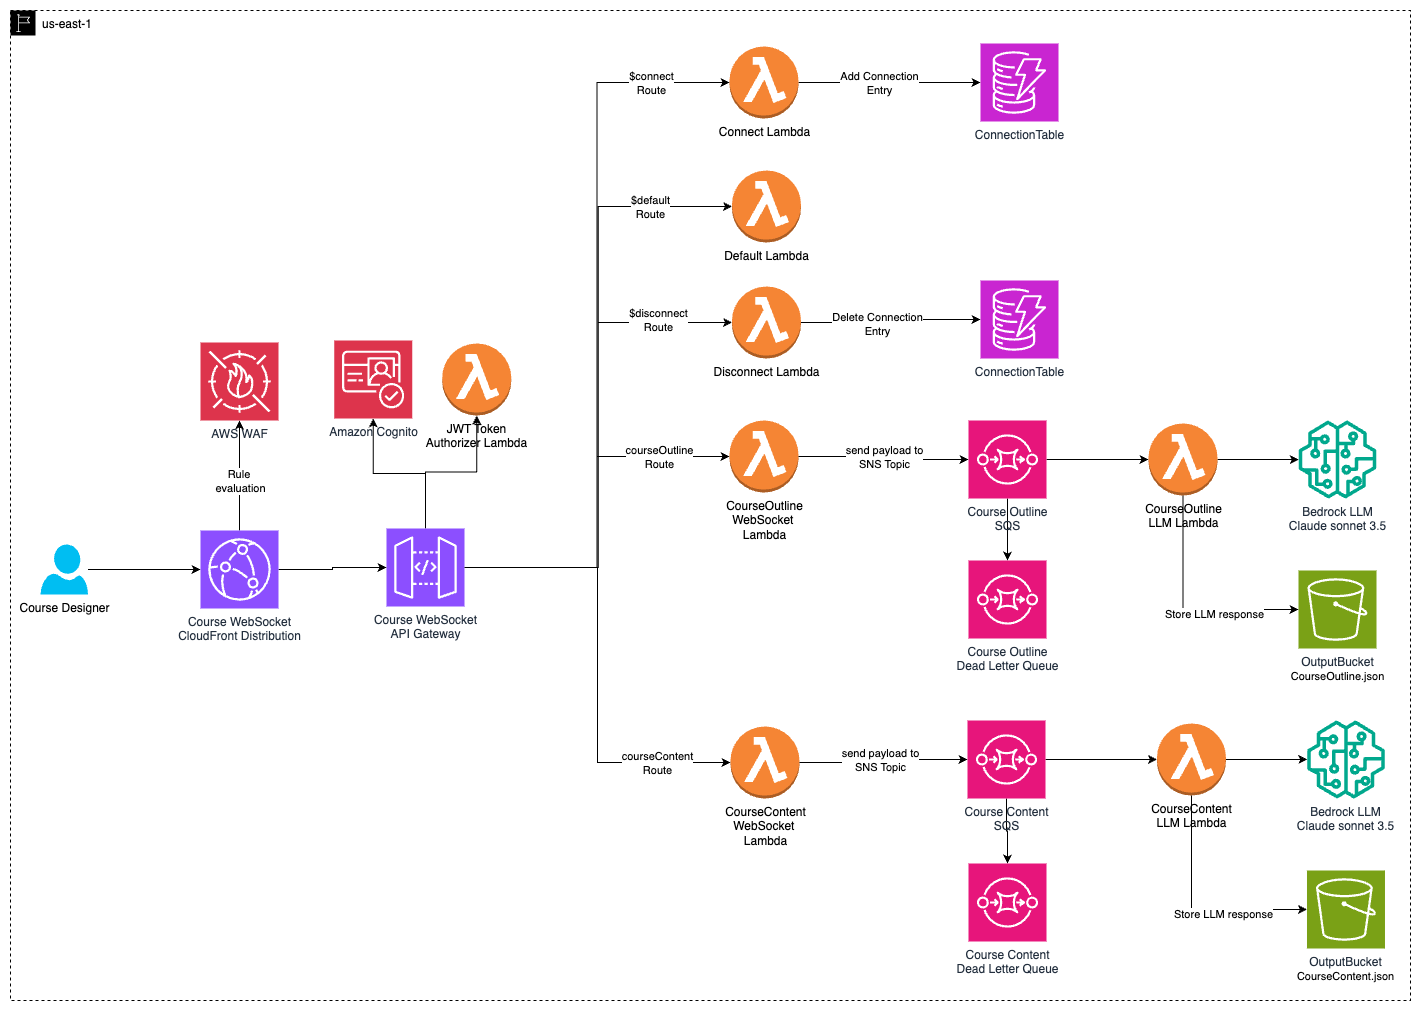

The diagram above was exported from draw.io. Its source (the exported page's mxGraphModel, read from the mxfile embedded in the PNG):
<mxGraphModel dx="3781" dy="2436" grid="1" gridSize="10" guides="1" tooltips="1" connect="1" arrows="1" fold="1" page="1" pageScale="1" pageWidth="827" pageHeight="1169" math="0" shadow="0">
  <root>
    <mxCell id="0" />
    <mxCell id="1" parent="0" />
    <mxCell id="2" value="us-east-1" style="points=[[0,0],[0.25,0],[0.5,0],[0.75,0],[1,0],[1,0.25],[1,0.5],[1,0.75],[1,1],[0.75,1],[0.5,1],[0.25,1],[0,1],[0,0.75],[0,0.5],[0,0.25]];outlineConnect=0;html=1;whiteSpace=wrap;fontSize=12;fontStyle=0;container=0;pointerEvents=0;collapsible=0;recursiveResize=0;shape=mxgraph.aws4.group;grIcon=mxgraph.aws4.group_region;verticalAlign=top;align=left;spacingLeft=30;dashed=1;movable=1;resizable=1;rotatable=1;deletable=1;editable=1;locked=0;connectable=1;" vertex="1" parent="1">
      <mxGeometry x="-130" y="-1090" width="1400" height="990" as="geometry" />
    </mxCell>
    <mxCell id="3" value="Bedrock LLM&lt;br&gt;Claude sonnet 3.5" style="sketch=0;outlineConnect=0;fontColor=#232F3E;gradientColor=none;fillColor=#01A88D;strokeColor=none;dashed=0;verticalLabelPosition=bottom;verticalAlign=top;align=center;html=1;fontSize=12;fontStyle=0;aspect=fixed;pointerEvents=1;shape=mxgraph.aws4.sagemaker_model;" vertex="1" parent="1">
      <mxGeometry x="1158" y="-680" width="78" height="78" as="geometry" />
    </mxCell>
    <mxCell id="4" value="" style="edgeStyle=orthogonalEdgeStyle;rounded=0;orthogonalLoop=1;jettySize=auto;html=1;" edge="1" source="6" target="7" parent="1">
      <mxGeometry relative="1" as="geometry" />
    </mxCell>
    <mxCell id="5" style="edgeStyle=orthogonalEdgeStyle;rounded=0;orthogonalLoop=1;jettySize=auto;html=1;" edge="1" source="6" target="8" parent="1">
      <mxGeometry relative="1" as="geometry" />
    </mxCell>
    <mxCell id="6" value="Course&amp;nbsp;&lt;span style=&quot;background-color: initial;&quot;&gt;WebSocket&lt;br&gt;API Gateway&lt;/span&gt;" style="sketch=0;points=[[0,0,0],[0.25,0,0],[0.5,0,0],[0.75,0,0],[1,0,0],[0,1,0],[0.25,1,0],[0.5,1,0],[0.75,1,0],[1,1,0],[0,0.25,0],[0,0.5,0],[0,0.75,0],[1,0.25,0],[1,0.5,0],[1,0.75,0]];outlineConnect=0;fontColor=#232F3E;fillColor=#8C4FFF;strokeColor=#ffffff;dashed=0;verticalLabelPosition=bottom;verticalAlign=top;align=center;html=1;fontSize=12;fontStyle=0;aspect=fixed;shape=mxgraph.aws4.resourceIcon;resIcon=mxgraph.aws4.api_gateway;" vertex="1" parent="1">
      <mxGeometry x="246" y="-572" width="78" height="78" as="geometry" />
    </mxCell>
    <mxCell id="7" value="Amazon Cognito" style="sketch=0;points=[[0,0,0],[0.25,0,0],[0.5,0,0],[0.75,0,0],[1,0,0],[0,1,0],[0.25,1,0],[0.5,1,0],[0.75,1,0],[1,1,0],[0,0.25,0],[0,0.5,0],[0,0.75,0],[1,0.25,0],[1,0.5,0],[1,0.75,0]];outlineConnect=0;fontColor=#232F3E;fillColor=#DD344C;strokeColor=#ffffff;dashed=0;verticalLabelPosition=bottom;verticalAlign=top;align=center;html=1;fontSize=12;fontStyle=0;aspect=fixed;shape=mxgraph.aws4.resourceIcon;resIcon=mxgraph.aws4.cognito;" vertex="1" parent="1">
      <mxGeometry x="193.75" y="-760" width="78" height="78" as="geometry" />
    </mxCell>
    <mxCell id="8" value="&lt;div&gt;JWT Token&lt;br&gt;Authorizer Lambda&lt;/div&gt;" style="outlineConnect=0;dashed=0;verticalLabelPosition=bottom;verticalAlign=top;align=center;html=1;shape=mxgraph.aws3.lambda_function;fillColor=#F58534;gradientColor=none;" vertex="1" parent="1">
      <mxGeometry x="301.75" y="-757" width="69" height="72" as="geometry" />
    </mxCell>
    <mxCell id="9" value="" style="edgeStyle=orthogonalEdgeStyle;rounded=0;orthogonalLoop=1;jettySize=auto;html=1;" edge="1" source="11" target="12" parent="1">
      <mxGeometry relative="1" as="geometry" />
    </mxCell>
    <mxCell id="10" value="Add Connection&lt;div&gt;Entry&lt;/div&gt;" style="edgeLabel;html=1;align=center;verticalAlign=middle;resizable=0;points=[];" vertex="1" connectable="0" parent="9">
      <mxGeometry x="-0.1214" relative="1" as="geometry">
        <mxPoint as="offset" />
      </mxGeometry>
    </mxCell>
    <mxCell id="11" value="Connect Lambda" style="outlineConnect=0;dashed=0;verticalLabelPosition=bottom;verticalAlign=top;align=center;html=1;shape=mxgraph.aws3.lambda_function;fillColor=#F58534;gradientColor=none;" vertex="1" parent="1">
      <mxGeometry x="589" y="-1054" width="69" height="72" as="geometry" />
    </mxCell>
    <mxCell id="12" value="ConnectionTable" style="sketch=0;points=[[0,0,0],[0.25,0,0],[0.5,0,0],[0.75,0,0],[1,0,0],[0,1,0],[0.25,1,0],[0.5,1,0],[0.75,1,0],[1,1,0],[0,0.25,0],[0,0.5,0],[0,0.75,0],[1,0.25,0],[1,0.5,0],[1,0.75,0]];outlineConnect=0;fontColor=#232F3E;fillColor=#C925D1;strokeColor=#ffffff;dashed=0;verticalLabelPosition=bottom;verticalAlign=top;align=center;html=1;fontSize=12;fontStyle=0;aspect=fixed;shape=mxgraph.aws4.resourceIcon;resIcon=mxgraph.aws4.dynamodb;" vertex="1" parent="1">
      <mxGeometry x="840" y="-1057" width="78" height="78" as="geometry" />
    </mxCell>
    <mxCell id="13" style="edgeStyle=orthogonalEdgeStyle;rounded=0;orthogonalLoop=1;jettySize=auto;html=1;entryX=0;entryY=0.5;entryDx=0;entryDy=0;entryPerimeter=0;" edge="1" source="6" target="11" parent="1">
      <mxGeometry relative="1" as="geometry" />
    </mxCell>
    <mxCell id="14" value="$connect&lt;div&gt;Route&lt;/div&gt;" style="edgeLabel;html=1;align=center;verticalAlign=middle;resizable=0;points=[];" vertex="1" connectable="0" parent="13">
      <mxGeometry x="0.6088" y="2" relative="1" as="geometry">
        <mxPoint x="56" y="-14" as="offset" />
      </mxGeometry>
    </mxCell>
    <mxCell id="15" value="Default Lambda" style="outlineConnect=0;dashed=0;verticalLabelPosition=bottom;verticalAlign=top;align=center;html=1;shape=mxgraph.aws3.lambda_function;fillColor=#F58534;gradientColor=none;" vertex="1" parent="1">
      <mxGeometry x="591.5" y="-930" width="69" height="72" as="geometry" />
    </mxCell>
    <mxCell id="16" style="edgeStyle=orthogonalEdgeStyle;rounded=0;orthogonalLoop=1;jettySize=auto;html=1;entryX=0;entryY=0.5;entryDx=0;entryDy=0;entryPerimeter=0;" edge="1" source="6" target="15" parent="1">
      <mxGeometry relative="1" as="geometry" />
    </mxCell>
    <mxCell id="17" value="$default&lt;div&gt;Route&lt;/div&gt;" style="edgeLabel;html=1;align=center;verticalAlign=middle;resizable=0;points=[];" vertex="1" connectable="0" parent="16">
      <mxGeometry x="0.4685" y="1" relative="1" as="geometry">
        <mxPoint x="53" y="-33" as="offset" />
      </mxGeometry>
    </mxCell>
    <mxCell id="18" value="" style="edgeStyle=orthogonalEdgeStyle;rounded=0;orthogonalLoop=1;jettySize=auto;html=1;" edge="1" source="20" target="21" parent="1">
      <mxGeometry relative="1" as="geometry" />
    </mxCell>
    <mxCell id="19" value="Delete Connection&lt;div&gt;Entry&lt;/div&gt;" style="edgeLabel;html=1;align=center;verticalAlign=middle;resizable=0;points=[];" vertex="1" connectable="0" parent="18">
      <mxGeometry x="-0.1648" y="-1" relative="1" as="geometry">
        <mxPoint as="offset" />
      </mxGeometry>
    </mxCell>
    <mxCell id="20" value="Disconnect Lambda" style="outlineConnect=0;dashed=0;verticalLabelPosition=bottom;verticalAlign=top;align=center;html=1;shape=mxgraph.aws3.lambda_function;fillColor=#F58534;gradientColor=none;" vertex="1" parent="1">
      <mxGeometry x="591.5" y="-814" width="69" height="72" as="geometry" />
    </mxCell>
    <mxCell id="21" value="ConnectionTable" style="sketch=0;points=[[0,0,0],[0.25,0,0],[0.5,0,0],[0.75,0,0],[1,0,0],[0,1,0],[0.25,1,0],[0.5,1,0],[0.75,1,0],[1,1,0],[0,0.25,0],[0,0.5,0],[0,0.75,0],[1,0.25,0],[1,0.5,0],[1,0.75,0]];outlineConnect=0;fontColor=#232F3E;fillColor=#C925D1;strokeColor=#ffffff;dashed=0;verticalLabelPosition=bottom;verticalAlign=top;align=center;html=1;fontSize=12;fontStyle=0;aspect=fixed;shape=mxgraph.aws4.resourceIcon;resIcon=mxgraph.aws4.dynamodb;" vertex="1" parent="1">
      <mxGeometry x="840" y="-820" width="78" height="78" as="geometry" />
    </mxCell>
    <mxCell id="22" style="edgeStyle=orthogonalEdgeStyle;rounded=0;orthogonalLoop=1;jettySize=auto;html=1;entryX=0;entryY=0.5;entryDx=0;entryDy=0;entryPerimeter=0;" edge="1" source="6" target="50" parent="1">
      <mxGeometry relative="1" as="geometry" />
    </mxCell>
    <mxCell id="23" value="courseOutline&lt;div&gt;Route&lt;/div&gt;" style="edgeLabel;html=1;align=center;verticalAlign=middle;resizable=0;points=[];" vertex="1" connectable="0" parent="22">
      <mxGeometry x="0.6916" y="-1" relative="1" as="geometry">
        <mxPoint x="-13" y="-1" as="offset" />
      </mxGeometry>
    </mxCell>
    <mxCell id="24" value="" style="edgeStyle=orthogonalEdgeStyle;rounded=0;orthogonalLoop=1;jettySize=auto;html=1;exitX=1;exitY=0.5;exitDx=0;exitDy=0;exitPerimeter=0;" edge="1" source="55" target="26" parent="1">
      <mxGeometry relative="1" as="geometry">
        <mxPoint x="908" y="-641" as="sourcePoint" />
      </mxGeometry>
    </mxCell>
    <mxCell id="25" value="" style="edgeStyle=orthogonalEdgeStyle;rounded=0;orthogonalLoop=1;jettySize=auto;html=1;" edge="1" source="26" target="3" parent="1">
      <mxGeometry relative="1" as="geometry" />
    </mxCell>
    <mxCell id="26" value="CourseOutline&lt;div&gt;&lt;/div&gt;&lt;div&gt;LLM Lambda&lt;/div&gt;" style="outlineConnect=0;dashed=0;verticalLabelPosition=bottom;verticalAlign=top;align=center;html=1;shape=mxgraph.aws3.lambda_function;fillColor=#F58534;gradientColor=none;" vertex="1" parent="1">
      <mxGeometry x="1008" y="-677" width="69" height="72" as="geometry" />
    </mxCell>
    <mxCell id="27" value="OutputBucket&lt;br&gt;&lt;span style=&quot;color: rgb(0, 0, 0); font-size: 11px; background-color: rgb(255, 255, 255);&quot;&gt;CourseOutline.json&lt;/span&gt;" style="sketch=0;points=[[0,0,0],[0.25,0,0],[0.5,0,0],[0.75,0,0],[1,0,0],[0,1,0],[0.25,1,0],[0.5,1,0],[0.75,1,0],[1,1,0],[0,0.25,0],[0,0.5,0],[0,0.75,0],[1,0.25,0],[1,0.5,0],[1,0.75,0]];outlineConnect=0;fontColor=#232F3E;fillColor=#7AA116;strokeColor=#ffffff;dashed=0;verticalLabelPosition=bottom;verticalAlign=top;align=center;html=1;fontSize=12;fontStyle=0;aspect=fixed;shape=mxgraph.aws4.resourceIcon;resIcon=mxgraph.aws4.s3;" vertex="1" parent="1">
      <mxGeometry x="1158" y="-530" width="78" height="78" as="geometry" />
    </mxCell>
    <mxCell id="28" style="edgeStyle=orthogonalEdgeStyle;rounded=0;orthogonalLoop=1;jettySize=auto;html=1;entryX=0;entryY=0.5;entryDx=0;entryDy=0;entryPerimeter=0;" edge="1" source="26" target="27" parent="1">
      <mxGeometry relative="1" as="geometry">
        <Array as="points">
          <mxPoint x="1043" y="-490" />
          <mxPoint x="1118" y="-490" />
          <mxPoint x="1118" y="-491" />
        </Array>
      </mxGeometry>
    </mxCell>
    <mxCell id="29" value="Store LLM response" style="edgeLabel;html=1;align=center;verticalAlign=middle;resizable=0;points=[];" vertex="1" connectable="0" parent="28">
      <mxGeometry x="0.2627" y="-3" relative="1" as="geometry">
        <mxPoint as="offset" />
      </mxGeometry>
    </mxCell>
    <mxCell id="30" value="Bedrock LLM&lt;br&gt;Claude sonnet 3.5" style="sketch=0;outlineConnect=0;fontColor=#232F3E;gradientColor=none;fillColor=#01A88D;strokeColor=none;dashed=0;verticalLabelPosition=bottom;verticalAlign=top;align=center;html=1;fontSize=12;fontStyle=0;aspect=fixed;pointerEvents=1;shape=mxgraph.aws4.sagemaker_model;" vertex="1" parent="1">
      <mxGeometry x="1166.49" y="-380" width="78" height="78" as="geometry" />
    </mxCell>
    <mxCell id="31" value="" style="edgeStyle=orthogonalEdgeStyle;rounded=0;orthogonalLoop=1;jettySize=auto;html=1;" edge="1" source="58" target="33" parent="1">
      <mxGeometry relative="1" as="geometry">
        <mxPoint x="930" y="-341" as="sourcePoint" />
      </mxGeometry>
    </mxCell>
    <mxCell id="32" value="" style="edgeStyle=orthogonalEdgeStyle;rounded=0;orthogonalLoop=1;jettySize=auto;html=1;" edge="1" source="33" target="30" parent="1">
      <mxGeometry relative="1" as="geometry" />
    </mxCell>
    <mxCell id="33" value="CourseContent&lt;div&gt;&lt;/div&gt;&lt;div&gt;LLM Lambda&lt;/div&gt;" style="outlineConnect=0;dashed=0;verticalLabelPosition=bottom;verticalAlign=top;align=center;html=1;shape=mxgraph.aws3.lambda_function;fillColor=#F58534;gradientColor=none;" vertex="1" parent="1">
      <mxGeometry x="1016.49" y="-377" width="69" height="72" as="geometry" />
    </mxCell>
    <mxCell id="34" value="OutputBucket&lt;br&gt;&lt;span style=&quot;color: rgb(0, 0, 0); font-size: 11px; background-color: rgb(255, 255, 255);&quot;&gt;CourseContent.json&lt;/span&gt;" style="sketch=0;points=[[0,0,0],[0.25,0,0],[0.5,0,0],[0.75,0,0],[1,0,0],[0,1,0],[0.25,1,0],[0.5,1,0],[0.75,1,0],[1,1,0],[0,0.25,0],[0,0.5,0],[0,0.75,0],[1,0.25,0],[1,0.5,0],[1,0.75,0]];outlineConnect=0;fontColor=#232F3E;fillColor=#7AA116;strokeColor=#ffffff;dashed=0;verticalLabelPosition=bottom;verticalAlign=top;align=center;html=1;fontSize=12;fontStyle=0;aspect=fixed;shape=mxgraph.aws4.resourceIcon;resIcon=mxgraph.aws4.s3;" vertex="1" parent="1">
      <mxGeometry x="1166.49" y="-230" width="78" height="78" as="geometry" />
    </mxCell>
    <mxCell id="35" style="edgeStyle=orthogonalEdgeStyle;rounded=0;orthogonalLoop=1;jettySize=auto;html=1;entryX=0;entryY=0.5;entryDx=0;entryDy=0;entryPerimeter=0;" edge="1" source="33" target="34" parent="1">
      <mxGeometry relative="1" as="geometry">
        <Array as="points">
          <mxPoint x="1051.49" y="-190" />
          <mxPoint x="1126.49" y="-190" />
          <mxPoint x="1126.49" y="-191" />
        </Array>
      </mxGeometry>
    </mxCell>
    <mxCell id="36" value="Store LLM response" style="edgeLabel;html=1;align=center;verticalAlign=middle;resizable=0;points=[];" vertex="1" connectable="0" parent="35">
      <mxGeometry x="0.2627" y="-3" relative="1" as="geometry">
        <mxPoint as="offset" />
      </mxGeometry>
    </mxCell>
    <mxCell id="37" style="edgeStyle=orthogonalEdgeStyle;rounded=0;orthogonalLoop=1;jettySize=auto;html=1;entryX=0;entryY=0.5;entryDx=0;entryDy=0;entryPerimeter=0;" edge="1" source="6" target="47" parent="1">
      <mxGeometry relative="1" as="geometry" />
    </mxCell>
    <mxCell id="38" value="courseContent&lt;div&gt;Route&lt;/div&gt;" style="edgeLabel;html=1;align=center;verticalAlign=middle;resizable=0;points=[];" vertex="1" connectable="0" parent="37">
      <mxGeometry x="0.8091" relative="1" as="geometry">
        <mxPoint x="-30" as="offset" />
      </mxGeometry>
    </mxCell>
    <mxCell id="39" style="edgeStyle=orthogonalEdgeStyle;rounded=0;orthogonalLoop=1;jettySize=auto;html=1;entryX=0;entryY=0.5;entryDx=0;entryDy=0;entryPerimeter=0;" edge="1" source="6" target="20" parent="1">
      <mxGeometry relative="1" as="geometry" />
    </mxCell>
    <mxCell id="40" value="$disconnect&lt;div&gt;Route&lt;/div&gt;" style="edgeLabel;html=1;align=center;verticalAlign=middle;resizable=0;points=[];" vertex="1" connectable="0" parent="39">
      <mxGeometry x="0.708" y="3" relative="1" as="geometry">
        <mxPoint as="offset" />
      </mxGeometry>
    </mxCell>
    <mxCell id="41" value="" style="edgeStyle=orthogonalEdgeStyle;rounded=0;orthogonalLoop=1;jettySize=auto;html=1;" edge="1" source="46" target="6" parent="1">
      <mxGeometry relative="1" as="geometry" />
    </mxCell>
    <mxCell id="42" value="" style="edgeStyle=orthogonalEdgeStyle;rounded=0;orthogonalLoop=1;jettySize=auto;html=1;" edge="1" source="43" target="46" parent="1">
      <mxGeometry relative="1" as="geometry" />
    </mxCell>
    <mxCell id="43" value="Course Designer" style="verticalLabelPosition=bottom;html=1;verticalAlign=top;align=center;strokeColor=none;fillColor=#00BEF2;shape=mxgraph.azure.user;" vertex="1" parent="1">
      <mxGeometry x="-100" y="-556" width="47.5" height="50" as="geometry" />
    </mxCell>
    <mxCell id="44" value="" style="edgeStyle=orthogonalEdgeStyle;rounded=0;orthogonalLoop=1;jettySize=auto;html=1;" edge="1" source="46" target="53" parent="1">
      <mxGeometry relative="1" as="geometry" />
    </mxCell>
    <mxCell id="45" value="Rule&amp;nbsp;&lt;div&gt;evaluation&lt;/div&gt;" style="edgeLabel;html=1;align=center;verticalAlign=middle;resizable=0;points=[];" vertex="1" connectable="0" parent="44">
      <mxGeometry x="0.1273" y="-1" relative="1" as="geometry">
        <mxPoint x="-1" y="12" as="offset" />
      </mxGeometry>
    </mxCell>
    <mxCell id="46" value="Course WebSocket&lt;br&gt;CloudFront Distribution" style="sketch=0;points=[[0,0,0],[0.25,0,0],[0.5,0,0],[0.75,0,0],[1,0,0],[0,1,0],[0.25,1,0],[0.5,1,0],[0.75,1,0],[1,1,0],[0,0.25,0],[0,0.5,0],[0,0.75,0],[1,0.25,0],[1,0.5,0],[1,0.75,0]];outlineConnect=0;fontColor=#232F3E;fillColor=#8C4FFF;strokeColor=#ffffff;dashed=0;verticalLabelPosition=bottom;verticalAlign=top;align=center;html=1;fontSize=12;fontStyle=0;aspect=fixed;shape=mxgraph.aws4.resourceIcon;resIcon=mxgraph.aws4.cloudfront;" vertex="1" parent="1">
      <mxGeometry x="60" y="-570" width="78" height="78" as="geometry" />
    </mxCell>
    <mxCell id="47" value="CourseContent&lt;div&gt;WebSocket&amp;nbsp;&lt;/div&gt;&lt;div&gt;Lambda&lt;/div&gt;" style="outlineConnect=0;dashed=0;verticalLabelPosition=bottom;verticalAlign=top;align=center;html=1;shape=mxgraph.aws3.lambda_function;fillColor=#F58534;gradientColor=none;" vertex="1" parent="1">
      <mxGeometry x="590" y="-374" width="69" height="72" as="geometry" />
    </mxCell>
    <mxCell id="48" value="" style="edgeStyle=orthogonalEdgeStyle;rounded=0;orthogonalLoop=1;jettySize=auto;html=1;" edge="1" source="47" target="58" parent="1">
      <mxGeometry relative="1" as="geometry">
        <mxPoint x="810" y="-341" as="targetPoint" />
      </mxGeometry>
    </mxCell>
    <mxCell id="49" value="send payload to&lt;br&gt;SNS Topic" style="edgeLabel;html=1;align=center;verticalAlign=middle;resizable=0;points=[];" vertex="1" connectable="0" parent="48">
      <mxGeometry x="-0.0646" y="3" relative="1" as="geometry">
        <mxPoint as="offset" />
      </mxGeometry>
    </mxCell>
    <mxCell id="50" value="CourseOutline&lt;div&gt;WebSocket&amp;nbsp;&lt;/div&gt;&lt;div&gt;Lambda&lt;/div&gt;" style="outlineConnect=0;dashed=0;verticalLabelPosition=bottom;verticalAlign=top;align=center;html=1;shape=mxgraph.aws3.lambda_function;fillColor=#F58534;gradientColor=none;" vertex="1" parent="1">
      <mxGeometry x="589" y="-680" width="69" height="72" as="geometry" />
    </mxCell>
    <mxCell id="51" value="" style="edgeStyle=orthogonalEdgeStyle;rounded=0;orthogonalLoop=1;jettySize=auto;html=1;entryX=0;entryY=0.5;entryDx=0;entryDy=0;entryPerimeter=0;" edge="1" source="50" target="55" parent="1">
      <mxGeometry relative="1" as="geometry">
        <mxPoint x="830" y="-641" as="targetPoint" />
      </mxGeometry>
    </mxCell>
    <mxCell id="52" value="send payload to&lt;br&gt;SNS Topic" style="edgeLabel;html=1;align=center;verticalAlign=middle;resizable=0;points=[];" vertex="1" connectable="0" parent="51">
      <mxGeometry x="-0.357" y="4" relative="1" as="geometry">
        <mxPoint x="29" y="4" as="offset" />
      </mxGeometry>
    </mxCell>
    <mxCell id="53" value="AWS WAF" style="sketch=0;points=[[0,0,0],[0.25,0,0],[0.5,0,0],[0.75,0,0],[1,0,0],[0,1,0],[0.25,1,0],[0.5,1,0],[0.75,1,0],[1,1,0],[0,0.25,0],[0,0.5,0],[0,0.75,0],[1,0.25,0],[1,0.5,0],[1,0.75,0]];outlineConnect=0;fontColor=#232F3E;fillColor=#DD344C;strokeColor=#ffffff;dashed=0;verticalLabelPosition=bottom;verticalAlign=top;align=center;html=1;fontSize=12;fontStyle=0;aspect=fixed;shape=mxgraph.aws4.resourceIcon;resIcon=mxgraph.aws4.waf;" vertex="1" parent="1">
      <mxGeometry x="60" y="-758" width="78" height="78" as="geometry" />
    </mxCell>
    <mxCell id="54" value="" style="edgeStyle=orthogonalEdgeStyle;rounded=0;orthogonalLoop=1;jettySize=auto;html=1;" edge="1" source="55" target="56" parent="1">
      <mxGeometry relative="1" as="geometry" />
    </mxCell>
    <mxCell id="55" value="Course Outline&lt;div&gt;SQS&lt;/div&gt;" style="sketch=0;points=[[0,0,0],[0.25,0,0],[0.5,0,0],[0.75,0,0],[1,0,0],[0,1,0],[0.25,1,0],[0.5,1,0],[0.75,1,0],[1,1,0],[0,0.25,0],[0,0.5,0],[0,0.75,0],[1,0.25,0],[1,0.5,0],[1,0.75,0]];outlineConnect=0;fontColor=#232F3E;fillColor=#E7157B;strokeColor=#ffffff;dashed=0;verticalLabelPosition=bottom;verticalAlign=top;align=center;html=1;fontSize=12;fontStyle=0;aspect=fixed;shape=mxgraph.aws4.resourceIcon;resIcon=mxgraph.aws4.sqs;" vertex="1" parent="1">
      <mxGeometry x="828" y="-680" width="78" height="78" as="geometry" />
    </mxCell>
    <mxCell id="56" value="Course Outline&lt;div&gt;Dead Letter Queue&lt;/div&gt;" style="sketch=0;points=[[0,0,0],[0.25,0,0],[0.5,0,0],[0.75,0,0],[1,0,0],[0,1,0],[0.25,1,0],[0.5,1,0],[0.75,1,0],[1,1,0],[0,0.25,0],[0,0.5,0],[0,0.75,0],[1,0.25,0],[1,0.5,0],[1,0.75,0]];outlineConnect=0;fontColor=#232F3E;fillColor=#E7157B;strokeColor=#ffffff;dashed=0;verticalLabelPosition=bottom;verticalAlign=top;align=center;html=1;fontSize=12;fontStyle=0;aspect=fixed;shape=mxgraph.aws4.resourceIcon;resIcon=mxgraph.aws4.sqs;" vertex="1" parent="1">
      <mxGeometry x="828" y="-540" width="78" height="78" as="geometry" />
    </mxCell>
    <mxCell id="57" value="" style="edgeStyle=orthogonalEdgeStyle;rounded=0;orthogonalLoop=1;jettySize=auto;html=1;" edge="1" source="58" target="59" parent="1">
      <mxGeometry relative="1" as="geometry" />
    </mxCell>
    <mxCell id="58" value="Course Content&lt;div&gt;SQS&lt;/div&gt;" style="sketch=0;points=[[0,0,0],[0.25,0,0],[0.5,0,0],[0.75,0,0],[1,0,0],[0,1,0],[0.25,1,0],[0.5,1,0],[0.75,1,0],[1,1,0],[0,0.25,0],[0,0.5,0],[0,0.75,0],[1,0.25,0],[1,0.5,0],[1,0.75,0]];outlineConnect=0;fontColor=#232F3E;fillColor=#E7157B;strokeColor=#ffffff;dashed=0;verticalLabelPosition=bottom;verticalAlign=top;align=center;html=1;fontSize=12;fontStyle=0;aspect=fixed;shape=mxgraph.aws4.resourceIcon;resIcon=mxgraph.aws4.sqs;" vertex="1" parent="1">
      <mxGeometry x="827" y="-380" width="78" height="78" as="geometry" />
    </mxCell>
    <mxCell id="59" value="Course Content&lt;div&gt;&lt;div&gt;Dead Letter Queue&lt;/div&gt;&lt;/div&gt;" style="sketch=0;points=[[0,0,0],[0.25,0,0],[0.5,0,0],[0.75,0,0],[1,0,0],[0,1,0],[0.25,1,0],[0.5,1,0],[0.75,1,0],[1,1,0],[0,0.25,0],[0,0.5,0],[0,0.75,0],[1,0.25,0],[1,0.5,0],[1,0.75,0]];outlineConnect=0;fontColor=#232F3E;fillColor=#E7157B;strokeColor=#ffffff;dashed=0;verticalLabelPosition=bottom;verticalAlign=top;align=center;html=1;fontSize=12;fontStyle=0;aspect=fixed;shape=mxgraph.aws4.resourceIcon;resIcon=mxgraph.aws4.sqs;" vertex="1" parent="1">
      <mxGeometry x="828" y="-237" width="78" height="78" as="geometry" />
    </mxCell>
  </root>
</mxGraphModel>